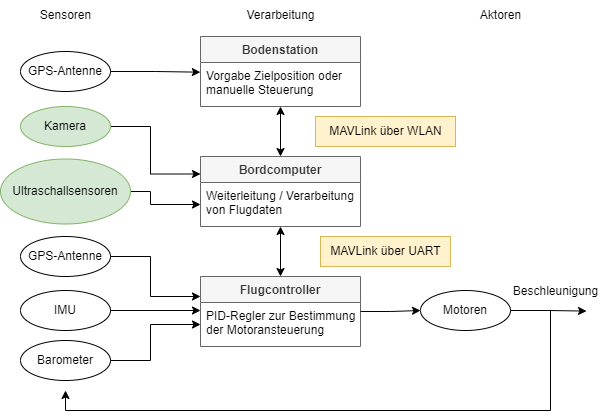

The diagram above was exported from draw.io. Its source (the exported page's mxGraphModel, read from the mxfile embedded in the PNG):
<mxGraphModel dx="1040" dy="668" grid="1" gridSize="10" guides="1" tooltips="1" connect="1" arrows="1" fold="1" page="1" pageScale="1" pageWidth="627" pageHeight="1000" math="0" shadow="0">
  <root>
    <mxCell id="0" />
    <mxCell id="1" parent="0" />
    <mxCell id="euDGMnomhifjlGE306Y5-5" value="Flugcontroller" style="swimlane;fontStyle=1;childLayout=stackLayout;horizontal=1;startSize=26;fillColor=#f5f5f5;horizontalStack=0;resizeParent=1;resizeParentMax=0;resizeLast=0;collapsible=1;marginBottom=0;fontColor=#333333;strokeColor=#666666;" vertex="1" parent="1">
      <mxGeometry x="200" y="276" width="160" height="70" as="geometry" />
    </mxCell>
    <mxCell id="euDGMnomhifjlGE306Y5-6" value="PID-Regler zur Bestimmung&#10;der Motoransteuerung" style="text;strokeColor=none;fillColor=none;align=left;verticalAlign=top;spacingLeft=4;spacingRight=4;overflow=hidden;rotatable=0;points=[[0,0.5],[1,0.5]];portConstraint=eastwest;" vertex="1" parent="euDGMnomhifjlGE306Y5-5">
      <mxGeometry y="26" width="160" height="44" as="geometry" />
    </mxCell>
    <mxCell id="euDGMnomhifjlGE306Y5-33" style="edgeStyle=orthogonalEdgeStyle;rounded=0;orthogonalLoop=1;jettySize=auto;html=1;entryX=0.5;entryY=0;entryDx=0;entryDy=0;startArrow=classic;startFill=1;" edge="1" parent="1" source="euDGMnomhifjlGE306Y5-14" target="euDGMnomhifjlGE306Y5-5">
      <mxGeometry relative="1" as="geometry" />
    </mxCell>
    <mxCell id="euDGMnomhifjlGE306Y5-14" value="Bordcomputer" style="swimlane;fontStyle=1;childLayout=stackLayout;horizontal=1;startSize=26;fillColor=#f5f5f5;horizontalStack=0;resizeParent=1;resizeParentMax=0;resizeLast=0;collapsible=1;marginBottom=0;fontColor=#333333;strokeColor=#666666;" vertex="1" parent="1">
      <mxGeometry x="200" y="156" width="160" height="70" as="geometry" />
    </mxCell>
    <mxCell id="euDGMnomhifjlGE306Y5-17" value="Weiterleitung / Verarbeitung&#10;von Flugdaten" style="text;strokeColor=none;fillColor=none;align=left;verticalAlign=top;spacingLeft=4;spacingRight=4;overflow=hidden;rotatable=0;points=[[0,0.5],[1,0.5]];portConstraint=eastwest;" vertex="1" parent="euDGMnomhifjlGE306Y5-14">
      <mxGeometry y="26" width="160" height="44" as="geometry" />
    </mxCell>
    <mxCell id="euDGMnomhifjlGE306Y5-32" style="edgeStyle=orthogonalEdgeStyle;rounded=0;orthogonalLoop=1;jettySize=auto;html=1;entryX=0.5;entryY=0;entryDx=0;entryDy=0;startArrow=classic;startFill=1;" edge="1" parent="1" source="euDGMnomhifjlGE306Y5-18" target="euDGMnomhifjlGE306Y5-14">
      <mxGeometry relative="1" as="geometry" />
    </mxCell>
    <mxCell id="euDGMnomhifjlGE306Y5-18" value="Bodenstation" style="swimlane;fontStyle=1;childLayout=stackLayout;horizontal=1;startSize=26;fillColor=#f5f5f5;horizontalStack=0;resizeParent=1;resizeParentMax=0;resizeLast=0;collapsible=1;marginBottom=0;fontColor=#333333;strokeColor=#666666;" vertex="1" parent="1">
      <mxGeometry x="200" y="36" width="160" height="70" as="geometry" />
    </mxCell>
    <mxCell id="euDGMnomhifjlGE306Y5-19" value="Vorgabe Zielposition oder&#10;manuelle Steuerung" style="text;strokeColor=none;fillColor=none;align=left;verticalAlign=top;spacingLeft=4;spacingRight=4;overflow=hidden;rotatable=0;points=[[0,0.5],[1,0.5]];portConstraint=eastwest;" vertex="1" parent="euDGMnomhifjlGE306Y5-18">
      <mxGeometry y="26" width="160" height="44" as="geometry" />
    </mxCell>
    <mxCell id="euDGMnomhifjlGE306Y5-29" style="edgeStyle=orthogonalEdgeStyle;rounded=0;orthogonalLoop=1;jettySize=auto;html=1;entryX=0;entryY=0.5;entryDx=0;entryDy=0;" edge="1" parent="1" source="euDGMnomhifjlGE306Y5-22" target="euDGMnomhifjlGE306Y5-17">
      <mxGeometry relative="1" as="geometry">
        <Array as="points">
          <mxPoint x="150" y="191" />
          <mxPoint x="150" y="204" />
        </Array>
      </mxGeometry>
    </mxCell>
    <mxCell id="euDGMnomhifjlGE306Y5-22" value="Ultraschallsensoren" style="ellipse;whiteSpace=wrap;html=1;fillColor=#d5e8d4;strokeColor=#82b366;" vertex="1" parent="1">
      <mxGeometry y="158.5" width="130" height="65" as="geometry" />
    </mxCell>
    <mxCell id="euDGMnomhifjlGE306Y5-31" style="edgeStyle=orthogonalEdgeStyle;rounded=0;orthogonalLoop=1;jettySize=auto;html=1;entryX=-0.001;entryY=0.22;entryDx=0;entryDy=0;entryPerimeter=0;" edge="1" parent="1" source="euDGMnomhifjlGE306Y5-23" target="euDGMnomhifjlGE306Y5-19">
      <mxGeometry relative="1" as="geometry" />
    </mxCell>
    <mxCell id="euDGMnomhifjlGE306Y5-23" value="GPS-Antenne" style="ellipse;whiteSpace=wrap;html=1;" vertex="1" parent="1">
      <mxGeometry x="20" y="51" width="90" height="40" as="geometry" />
    </mxCell>
    <mxCell id="euDGMnomhifjlGE306Y5-28" style="edgeStyle=orthogonalEdgeStyle;rounded=0;orthogonalLoop=1;jettySize=auto;html=1;" edge="1" parent="1" source="euDGMnomhifjlGE306Y5-24">
      <mxGeometry relative="1" as="geometry">
        <mxPoint x="200" y="296" as="targetPoint" />
        <Array as="points">
          <mxPoint x="150" y="256" />
          <mxPoint x="150" y="296" />
        </Array>
      </mxGeometry>
    </mxCell>
    <mxCell id="euDGMnomhifjlGE306Y5-24" value="GPS-Antenne" style="ellipse;whiteSpace=wrap;html=1;" vertex="1" parent="1">
      <mxGeometry x="20" y="236" width="90" height="40" as="geometry" />
    </mxCell>
    <mxCell id="euDGMnomhifjlGE306Y5-27" style="edgeStyle=orthogonalEdgeStyle;rounded=0;orthogonalLoop=1;jettySize=auto;html=1;" edge="1" parent="1" source="euDGMnomhifjlGE306Y5-25">
      <mxGeometry relative="1" as="geometry">
        <mxPoint x="200" y="310" as="targetPoint" />
      </mxGeometry>
    </mxCell>
    <mxCell id="euDGMnomhifjlGE306Y5-25" value="IMU" style="ellipse;whiteSpace=wrap;html=1;" vertex="1" parent="1">
      <mxGeometry x="20" y="290" width="90" height="40" as="geometry" />
    </mxCell>
    <mxCell id="euDGMnomhifjlGE306Y5-30" style="edgeStyle=orthogonalEdgeStyle;rounded=0;orthogonalLoop=1;jettySize=auto;html=1;entryX=0;entryY=0.25;entryDx=0;entryDy=0;" edge="1" parent="1" source="euDGMnomhifjlGE306Y5-26" target="euDGMnomhifjlGE306Y5-14">
      <mxGeometry relative="1" as="geometry">
        <Array as="points">
          <mxPoint x="150" y="126" />
          <mxPoint x="150" y="174" />
        </Array>
      </mxGeometry>
    </mxCell>
    <mxCell id="euDGMnomhifjlGE306Y5-26" value="Kamera" style="ellipse;whiteSpace=wrap;html=1;fillColor=#d5e8d4;strokeColor=#82b366;" vertex="1" parent="1">
      <mxGeometry x="20" y="106" width="90" height="40" as="geometry" />
    </mxCell>
    <mxCell id="euDGMnomhifjlGE306Y5-34" value="MAVLink über UART" style="text;html=1;align=center;verticalAlign=middle;resizable=0;points=[];autosize=1;strokeColor=#d6b656;fillColor=#fff2cc;" vertex="1" parent="1">
      <mxGeometry x="320" y="236" width="130" height="30" as="geometry" />
    </mxCell>
    <mxCell id="euDGMnomhifjlGE306Y5-35" value="MAVLink über WLAN" style="text;html=1;align=center;verticalAlign=middle;resizable=0;points=[];autosize=1;strokeColor=#d6b656;fillColor=#fff2cc;" vertex="1" parent="1">
      <mxGeometry x="315" y="116" width="140" height="30" as="geometry" />
    </mxCell>
    <mxCell id="euDGMnomhifjlGE306Y5-36" value="Sensoren" style="text;html=1;align=center;verticalAlign=middle;resizable=0;points=[];autosize=1;strokeColor=none;fillColor=none;" vertex="1" parent="1">
      <mxGeometry x="30" width="70" height="30" as="geometry" />
    </mxCell>
    <mxCell id="euDGMnomhifjlGE306Y5-37" value="Verarbeitung" style="text;html=1;align=center;verticalAlign=middle;resizable=0;points=[];autosize=1;strokeColor=none;fillColor=none;" vertex="1" parent="1">
      <mxGeometry x="235" width="90" height="30" as="geometry" />
    </mxCell>
    <mxCell id="euDGMnomhifjlGE306Y5-38" value="Aktoren" style="text;html=1;align=center;verticalAlign=middle;resizable=0;points=[];autosize=1;strokeColor=none;fillColor=none;" vertex="1" parent="1">
      <mxGeometry x="470" width="60" height="30" as="geometry" />
    </mxCell>
    <mxCell id="tlU1iuOvksjA0cogJnD5-3" style="edgeStyle=orthogonalEdgeStyle;rounded=0;orthogonalLoop=1;jettySize=auto;html=1;entryX=0.782;entryY=1.153;entryDx=0;entryDy=0;entryPerimeter=0;startArrow=none;startFill=0;" edge="1" parent="1" source="euDGMnomhifjlGE306Y5-39">
      <mxGeometry relative="1" as="geometry">
        <mxPoint x="586.02" y="310.59000000000003" as="targetPoint" />
      </mxGeometry>
    </mxCell>
    <mxCell id="tlU1iuOvksjA0cogJnD5-5" style="edgeStyle=orthogonalEdgeStyle;rounded=0;orthogonalLoop=1;jettySize=auto;html=1;startArrow=none;startFill=0;" edge="1" parent="1" source="euDGMnomhifjlGE306Y5-39">
      <mxGeometry relative="1" as="geometry">
        <mxPoint x="65" y="390" as="targetPoint" />
        <Array as="points">
          <mxPoint x="550" y="310" />
          <mxPoint x="550" y="410" />
          <mxPoint x="65" y="410" />
        </Array>
      </mxGeometry>
    </mxCell>
    <mxCell id="euDGMnomhifjlGE306Y5-39" value="Motoren" style="ellipse;whiteSpace=wrap;html=1;" vertex="1" parent="1">
      <mxGeometry x="420" y="290" width="90" height="40" as="geometry" />
    </mxCell>
    <mxCell id="euDGMnomhifjlGE306Y5-40" style="edgeStyle=orthogonalEdgeStyle;rounded=0;orthogonalLoop=1;jettySize=auto;html=1;entryX=0;entryY=0.5;entryDx=0;entryDy=0;startArrow=none;startFill=0;" edge="1" parent="1" source="euDGMnomhifjlGE306Y5-6" target="euDGMnomhifjlGE306Y5-39">
      <mxGeometry relative="1" as="geometry">
        <Array as="points">
          <mxPoint x="390" y="311" />
          <mxPoint x="390" y="311" />
        </Array>
      </mxGeometry>
    </mxCell>
    <mxCell id="tlU1iuOvksjA0cogJnD5-2" style="edgeStyle=orthogonalEdgeStyle;rounded=0;orthogonalLoop=1;jettySize=auto;html=1;entryX=0;entryY=0.5;entryDx=0;entryDy=0;startArrow=none;startFill=0;" edge="1" parent="1" source="tlU1iuOvksjA0cogJnD5-1" target="euDGMnomhifjlGE306Y5-6">
      <mxGeometry relative="1" as="geometry">
        <Array as="points">
          <mxPoint x="150" y="360" />
          <mxPoint x="150" y="324" />
        </Array>
      </mxGeometry>
    </mxCell>
    <mxCell id="tlU1iuOvksjA0cogJnD5-1" value="Barometer" style="ellipse;whiteSpace=wrap;html=1;" vertex="1" parent="1">
      <mxGeometry x="20" y="340" width="90" height="40" as="geometry" />
    </mxCell>
    <mxCell id="tlU1iuOvksjA0cogJnD5-4" value="Beschleunigung" style="text;html=1;align=center;verticalAlign=middle;resizable=0;points=[];autosize=1;strokeColor=none;fillColor=none;" vertex="1" parent="1">
      <mxGeometry x="500" y="276" width="110" height="30" as="geometry" />
    </mxCell>
  </root>
</mxGraphModel>